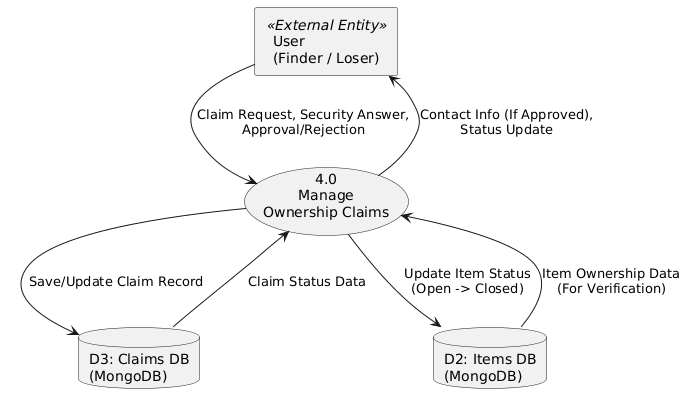

The diagram above was rendered by PlantUML. Its source (embedded in the PNG):
@startuml
skinparam packageStyle rectangle

rectangle "User\n(Finder / Loser)" as User <<External Entity>>
usecase "4.0\nManage\nOwnership Claims" as P4
database "D3: Claims DB\n(MongoDB)" as D3
database "D2: Items DB\n(MongoDB)" as D2

User --> P4 : Claim Request, Security Answer,\nApproval/Rejection
P4 --> D3 : Save/Update Claim Record
D3 --> P4 : Claim Status Data
P4 --> D2 : Update Item Status\n(Open -> Closed)
D2 --> P4 : Item Ownership Data\n(For Verification)
P4 --> User : Contact Info (If Approved),\nStatus Update
@enduml